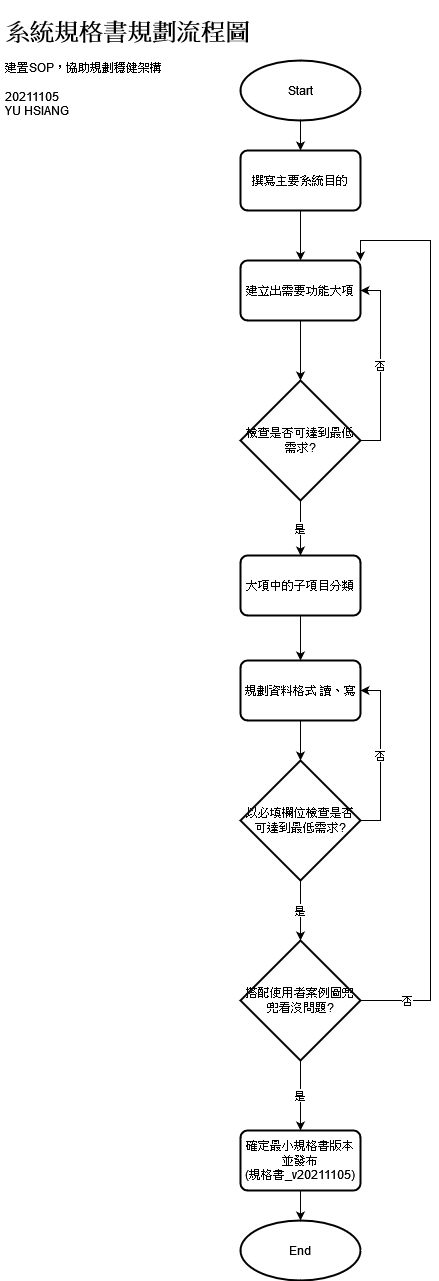

The diagram above was exported from draw.io. Its source (the exported page's mxGraphModel, read from the mxfile embedded in the PNG):
<mxGraphModel dx="870" dy="584" grid="1" gridSize="10" guides="1" tooltips="1" connect="1" arrows="1" fold="1" page="1" pageScale="1" pageWidth="827" pageHeight="1169" math="0" shadow="0">
  <root>
    <mxCell id="0" />
    <mxCell id="1" parent="0" />
    <mxCell id="A7Ur6f7OPCV7zLfDLtBG-33" value="&lt;h1&gt;系統規格書規劃流程圖&lt;/h1&gt;&lt;div&gt;建置SOP，協助規劃穩健架構&lt;br&gt;&lt;/div&gt;&lt;div&gt;&lt;br&gt;&lt;/div&gt;&lt;div&gt;20211105&lt;/div&gt;&lt;div&gt;YU HSIANG&lt;br&gt;&lt;/div&gt;" style="text;html=1;strokeColor=none;fillColor=none;spacing=5;spacingTop=-20;whiteSpace=wrap;overflow=hidden;rounded=0;" parent="1" vertex="1">
      <mxGeometry x="40" y="40" width="330" height="130" as="geometry" />
    </mxCell>
    <mxCell id="G78BICb1_Nsjx389LNUQ-3" style="edgeStyle=orthogonalEdgeStyle;rounded=0;orthogonalLoop=1;jettySize=auto;html=1;exitX=0.5;exitY=1;exitDx=0;exitDy=0;exitPerimeter=0;" edge="1" parent="1" source="G78BICb1_Nsjx389LNUQ-1" target="G78BICb1_Nsjx389LNUQ-2">
      <mxGeometry relative="1" as="geometry" />
    </mxCell>
    <mxCell id="G78BICb1_Nsjx389LNUQ-1" value="Start" style="strokeWidth=2;html=1;shape=mxgraph.flowchart.start_1;whiteSpace=wrap;" vertex="1" parent="1">
      <mxGeometry x="280" y="90" width="120" height="60" as="geometry" />
    </mxCell>
    <mxCell id="G78BICb1_Nsjx389LNUQ-5" style="edgeStyle=orthogonalEdgeStyle;rounded=0;orthogonalLoop=1;jettySize=auto;html=1;exitX=0.5;exitY=1;exitDx=0;exitDy=0;entryX=0.5;entryY=0;entryDx=0;entryDy=0;" edge="1" parent="1" source="G78BICb1_Nsjx389LNUQ-2" target="G78BICb1_Nsjx389LNUQ-6">
      <mxGeometry relative="1" as="geometry">
        <mxPoint x="340" y="270" as="targetPoint" />
      </mxGeometry>
    </mxCell>
    <mxCell id="G78BICb1_Nsjx389LNUQ-2" value="撰寫主要系統目的" style="rounded=1;whiteSpace=wrap;html=1;absoluteArcSize=1;arcSize=14;strokeWidth=2;" vertex="1" parent="1">
      <mxGeometry x="280" y="180" width="120" height="60" as="geometry" />
    </mxCell>
    <mxCell id="G78BICb1_Nsjx389LNUQ-13" style="edgeStyle=orthogonalEdgeStyle;rounded=0;orthogonalLoop=1;jettySize=auto;html=1;exitX=0.5;exitY=1;exitDx=0;exitDy=0;entryX=0.5;entryY=0;entryDx=0;entryDy=0;entryPerimeter=0;" edge="1" parent="1" source="G78BICb1_Nsjx389LNUQ-6" target="G78BICb1_Nsjx389LNUQ-12">
      <mxGeometry relative="1" as="geometry" />
    </mxCell>
    <mxCell id="G78BICb1_Nsjx389LNUQ-6" value="建立出需要功能大項" style="rounded=1;whiteSpace=wrap;html=1;absoluteArcSize=1;arcSize=14;strokeWidth=2;" vertex="1" parent="1">
      <mxGeometry x="280" y="290" width="120" height="60" as="geometry" />
    </mxCell>
    <mxCell id="G78BICb1_Nsjx389LNUQ-18" value="是" style="edgeStyle=orthogonalEdgeStyle;rounded=0;orthogonalLoop=1;jettySize=auto;html=1;exitX=0.5;exitY=1;exitDx=0;exitDy=0;exitPerimeter=0;entryX=0.5;entryY=0;entryDx=0;entryDy=0;" edge="1" parent="1" source="G78BICb1_Nsjx389LNUQ-12" target="G78BICb1_Nsjx389LNUQ-17">
      <mxGeometry relative="1" as="geometry" />
    </mxCell>
    <mxCell id="G78BICb1_Nsjx389LNUQ-19" value="否" style="edgeStyle=orthogonalEdgeStyle;rounded=0;orthogonalLoop=1;jettySize=auto;html=1;exitX=1;exitY=0.5;exitDx=0;exitDy=0;exitPerimeter=0;entryX=1;entryY=0.5;entryDx=0;entryDy=0;" edge="1" parent="1" source="G78BICb1_Nsjx389LNUQ-12" target="G78BICb1_Nsjx389LNUQ-6">
      <mxGeometry relative="1" as="geometry" />
    </mxCell>
    <mxCell id="G78BICb1_Nsjx389LNUQ-12" value="檢查是否可達到最低需求?" style="strokeWidth=2;html=1;shape=mxgraph.flowchart.decision;whiteSpace=wrap;" vertex="1" parent="1">
      <mxGeometry x="280" y="410" width="120" height="120" as="geometry" />
    </mxCell>
    <mxCell id="G78BICb1_Nsjx389LNUQ-22" style="edgeStyle=orthogonalEdgeStyle;rounded=0;orthogonalLoop=1;jettySize=auto;html=1;exitX=0.5;exitY=1;exitDx=0;exitDy=0;entryX=0.5;entryY=0;entryDx=0;entryDy=0;entryPerimeter=0;" edge="1" parent="1" source="G78BICb1_Nsjx389LNUQ-15" target="G78BICb1_Nsjx389LNUQ-21">
      <mxGeometry relative="1" as="geometry" />
    </mxCell>
    <mxCell id="G78BICb1_Nsjx389LNUQ-15" value="規劃資料格式 讀、寫" style="rounded=1;whiteSpace=wrap;html=1;absoluteArcSize=1;arcSize=14;strokeWidth=2;" vertex="1" parent="1">
      <mxGeometry x="280" y="690" width="120" height="60" as="geometry" />
    </mxCell>
    <mxCell id="G78BICb1_Nsjx389LNUQ-20" style="edgeStyle=orthogonalEdgeStyle;rounded=0;orthogonalLoop=1;jettySize=auto;html=1;exitX=0.5;exitY=1;exitDx=0;exitDy=0;entryX=0.5;entryY=0;entryDx=0;entryDy=0;" edge="1" parent="1" source="G78BICb1_Nsjx389LNUQ-17" target="G78BICb1_Nsjx389LNUQ-15">
      <mxGeometry relative="1" as="geometry" />
    </mxCell>
    <mxCell id="G78BICb1_Nsjx389LNUQ-17" value="大項中的子項目分類" style="rounded=1;whiteSpace=wrap;html=1;absoluteArcSize=1;arcSize=14;strokeWidth=2;" vertex="1" parent="1">
      <mxGeometry x="280" y="585" width="120" height="60" as="geometry" />
    </mxCell>
    <mxCell id="G78BICb1_Nsjx389LNUQ-23" value="否" style="edgeStyle=orthogonalEdgeStyle;rounded=0;orthogonalLoop=1;jettySize=auto;html=1;exitX=1;exitY=0.5;exitDx=0;exitDy=0;exitPerimeter=0;entryX=1;entryY=0.5;entryDx=0;entryDy=0;" edge="1" parent="1" source="G78BICb1_Nsjx389LNUQ-21" target="G78BICb1_Nsjx389LNUQ-15">
      <mxGeometry relative="1" as="geometry" />
    </mxCell>
    <mxCell id="G78BICb1_Nsjx389LNUQ-25" value="是" style="edgeStyle=orthogonalEdgeStyle;rounded=0;orthogonalLoop=1;jettySize=auto;html=1;exitX=0.5;exitY=1;exitDx=0;exitDy=0;exitPerimeter=0;" edge="1" parent="1" source="G78BICb1_Nsjx389LNUQ-21">
      <mxGeometry relative="1" as="geometry">
        <mxPoint x="340" y="970" as="targetPoint" />
      </mxGeometry>
    </mxCell>
    <mxCell id="G78BICb1_Nsjx389LNUQ-21" value="以必填欄位檢查是否可達到最低需求?" style="strokeWidth=2;html=1;shape=mxgraph.flowchart.decision;whiteSpace=wrap;" vertex="1" parent="1">
      <mxGeometry x="280" y="790" width="120" height="120" as="geometry" />
    </mxCell>
    <mxCell id="G78BICb1_Nsjx389LNUQ-28" style="edgeStyle=orthogonalEdgeStyle;rounded=0;orthogonalLoop=1;jettySize=auto;html=1;exitX=1;exitY=0.5;exitDx=0;exitDy=0;exitPerimeter=0;entryX=1;entryY=0;entryDx=0;entryDy=0;" edge="1" parent="1" source="G78BICb1_Nsjx389LNUQ-26" target="G78BICb1_Nsjx389LNUQ-6">
      <mxGeometry relative="1" as="geometry">
        <Array as="points">
          <mxPoint x="470" y="1030" />
          <mxPoint x="470" y="270" />
          <mxPoint x="400" y="270" />
        </Array>
      </mxGeometry>
    </mxCell>
    <mxCell id="G78BICb1_Nsjx389LNUQ-30" value="否" style="edgeLabel;html=1;align=center;verticalAlign=middle;resizable=0;points=[];" vertex="1" connectable="0" parent="G78BICb1_Nsjx389LNUQ-28">
      <mxGeometry x="-0.9" y="1" relative="1" as="geometry">
        <mxPoint as="offset" />
      </mxGeometry>
    </mxCell>
    <mxCell id="G78BICb1_Nsjx389LNUQ-34" value="是" style="edgeStyle=orthogonalEdgeStyle;rounded=0;orthogonalLoop=1;jettySize=auto;html=1;exitX=0.5;exitY=1;exitDx=0;exitDy=0;exitPerimeter=0;entryX=0.5;entryY=0;entryDx=0;entryDy=0;" edge="1" parent="1" source="G78BICb1_Nsjx389LNUQ-26" target="G78BICb1_Nsjx389LNUQ-33">
      <mxGeometry relative="1" as="geometry">
        <Array as="points">
          <mxPoint x="340" y="1110" />
          <mxPoint x="340" y="1110" />
        </Array>
      </mxGeometry>
    </mxCell>
    <mxCell id="G78BICb1_Nsjx389LNUQ-26" value="搭配使用者案例圖兜兜看沒問題?" style="strokeWidth=2;html=1;shape=mxgraph.flowchart.decision;whiteSpace=wrap;" vertex="1" parent="1">
      <mxGeometry x="280" y="970" width="120" height="120" as="geometry" />
    </mxCell>
    <mxCell id="G78BICb1_Nsjx389LNUQ-31" value="End" style="strokeWidth=2;html=1;shape=mxgraph.flowchart.start_1;whiteSpace=wrap;" vertex="1" parent="1">
      <mxGeometry x="280" y="1250" width="120" height="60" as="geometry" />
    </mxCell>
    <mxCell id="G78BICb1_Nsjx389LNUQ-35" style="edgeStyle=orthogonalEdgeStyle;rounded=0;orthogonalLoop=1;jettySize=auto;html=1;exitX=0.5;exitY=1;exitDx=0;exitDy=0;entryX=0.5;entryY=0;entryDx=0;entryDy=0;entryPerimeter=0;" edge="1" parent="1" source="G78BICb1_Nsjx389LNUQ-33" target="G78BICb1_Nsjx389LNUQ-31">
      <mxGeometry relative="1" as="geometry" />
    </mxCell>
    <mxCell id="G78BICb1_Nsjx389LNUQ-33" value="&lt;div&gt;確定最小規格書版本並發布&lt;/div&gt;&lt;div&gt;(規格書_v20211105)&lt;/div&gt;" style="rounded=1;whiteSpace=wrap;html=1;absoluteArcSize=1;arcSize=14;strokeWidth=2;" vertex="1" parent="1">
      <mxGeometry x="280" y="1160" width="120" height="60" as="geometry" />
    </mxCell>
  </root>
</mxGraphModel>